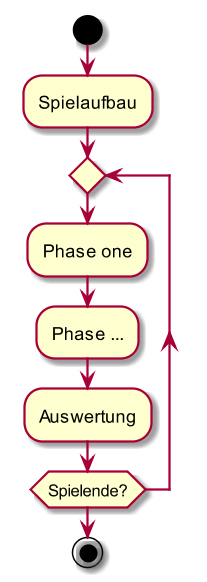

The diagram above was rendered by PlantUML. Its source (embedded in the PNG):
@startuml

scale 1.5

start
:Spielaufbau;

repeat
	:Phase one;
	:Phase ...;
	:Auswertung; 

repeat while (Spielende?);

stop

@enduml